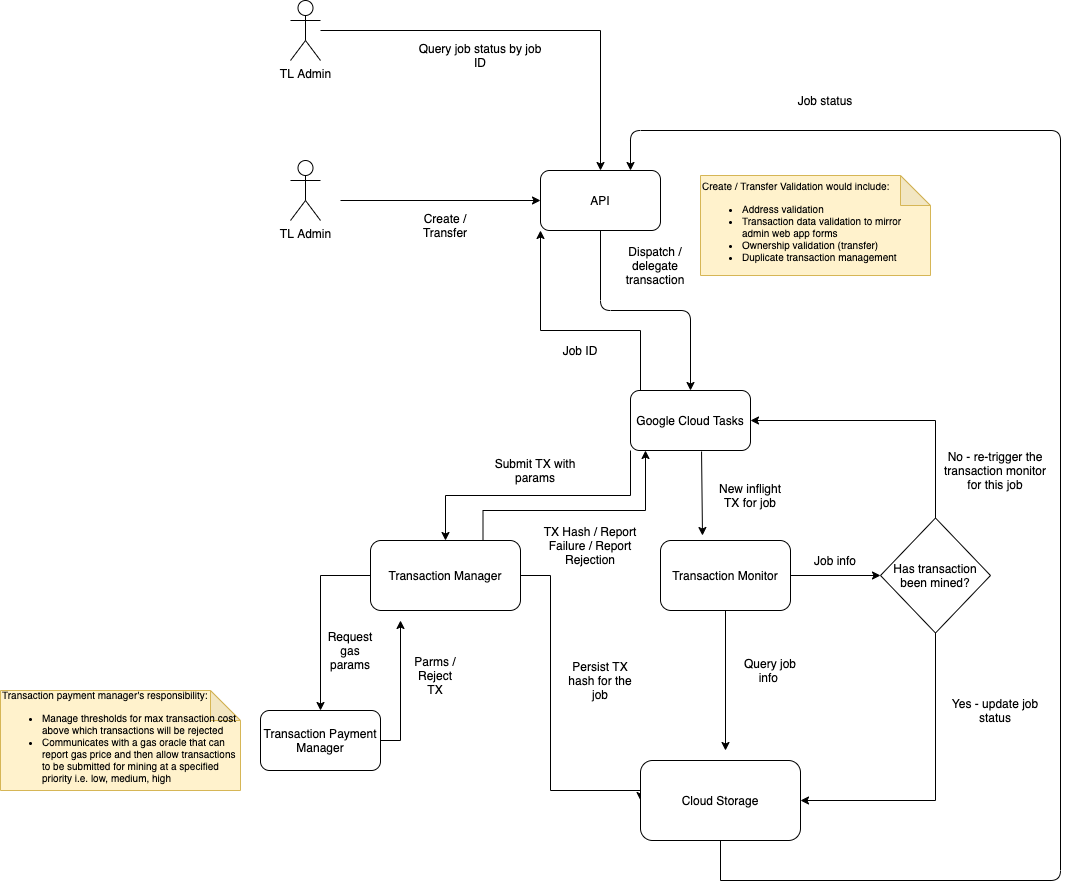

The diagram above was exported from draw.io. Its source (the exported page's mxGraphModel, read from the mxfile embedded in the PNG):
<mxGraphModel dx="2046" dy="1622" grid="1" gridSize="10" guides="1" tooltips="1" connect="1" arrows="1" fold="1" page="1" pageScale="1" pageWidth="850" pageHeight="1100" math="0" shadow="0">
  <root>
    <mxCell id="0" />
    <mxCell id="1" parent="0" />
    <mxCell id="_eKg_yqEk05MnTEINryK-1" value="TL Admin" style="shape=umlActor;verticalLabelPosition=bottom;labelBackgroundColor=#ffffff;verticalAlign=top;html=1;outlineConnect=0;" parent="1" vertex="1">
      <mxGeometry y="60" width="30" height="60" as="geometry" />
    </mxCell>
    <mxCell id="_eKg_yqEk05MnTEINryK-4" value="API" style="rounded=1;whiteSpace=wrap;html=1;" parent="1" vertex="1">
      <mxGeometry x="250" y="70" width="120" height="60" as="geometry" />
    </mxCell>
    <mxCell id="_eKg_yqEk05MnTEINryK-5" value="Create / Transfer" style="text;html=1;strokeColor=none;fillColor=none;align=center;verticalAlign=middle;whiteSpace=wrap;rounded=0;" parent="1" vertex="1">
      <mxGeometry x="120" y="110" width="70" height="30" as="geometry" />
    </mxCell>
    <mxCell id="_eKg_yqEk05MnTEINryK-6" value="" style="endArrow=classic;html=1;" parent="1" target="_eKg_yqEk05MnTEINryK-4" edge="1">
      <mxGeometry width="50" height="50" relative="1" as="geometry">
        <mxPoint x="50" y="100" as="sourcePoint" />
        <mxPoint x="80" y="200" as="targetPoint" />
      </mxGeometry>
    </mxCell>
    <mxCell id="_eKg_yqEk05MnTEINryK-11" style="edgeStyle=orthogonalEdgeStyle;rounded=0;orthogonalLoop=1;jettySize=auto;html=1;entryX=0;entryY=1;entryDx=0;entryDy=0;" parent="1" source="_eKg_yqEk05MnTEINryK-7" target="_eKg_yqEk05MnTEINryK-4" edge="1">
      <mxGeometry relative="1" as="geometry">
        <Array as="points">
          <mxPoint x="350" y="230" />
          <mxPoint x="250" y="230" />
        </Array>
      </mxGeometry>
    </mxCell>
    <mxCell id="zoLUbGG4DLaOouZ-h2Eq-7" style="edgeStyle=orthogonalEdgeStyle;rounded=0;orthogonalLoop=1;jettySize=auto;html=1;exitX=0;exitY=1;exitDx=0;exitDy=0;entryX=0.5;entryY=0;entryDx=0;entryDy=0;" edge="1" parent="1" source="_eKg_yqEk05MnTEINryK-7" target="_eKg_yqEk05MnTEINryK-10">
      <mxGeometry relative="1" as="geometry" />
    </mxCell>
    <mxCell id="_eKg_yqEk05MnTEINryK-7" value="Google Cloud Tasks" style="rounded=1;whiteSpace=wrap;html=1;" parent="1" vertex="1">
      <mxGeometry x="340" y="290" width="120" height="60" as="geometry" />
    </mxCell>
    <mxCell id="_eKg_yqEk05MnTEINryK-8" value="" style="edgeStyle=elbowEdgeStyle;elbow=vertical;endArrow=classic;html=1;entryX=0.5;entryY=0;entryDx=0;entryDy=0;exitX=0.5;exitY=1;exitDx=0;exitDy=0;" parent="1" source="_eKg_yqEk05MnTEINryK-4" target="_eKg_yqEk05MnTEINryK-7" edge="1">
      <mxGeometry width="50" height="50" relative="1" as="geometry">
        <mxPoint x="320" y="200" as="sourcePoint" />
        <mxPoint x="370" y="150" as="targetPoint" />
      </mxGeometry>
    </mxCell>
    <mxCell id="_eKg_yqEk05MnTEINryK-9" value="Dispatch / delegate transaction" style="text;html=1;strokeColor=none;fillColor=none;align=center;verticalAlign=middle;whiteSpace=wrap;rounded=0;" parent="1" vertex="1">
      <mxGeometry x="320" y="140" width="90" height="50" as="geometry" />
    </mxCell>
    <mxCell id="zoLUbGG4DLaOouZ-h2Eq-9" style="edgeStyle=orthogonalEdgeStyle;rounded=0;orthogonalLoop=1;jettySize=auto;html=1;exitX=0.75;exitY=0;exitDx=0;exitDy=0;entryX=0.125;entryY=1;entryDx=0;entryDy=0;entryPerimeter=0;" edge="1" parent="1" source="_eKg_yqEk05MnTEINryK-10" target="_eKg_yqEk05MnTEINryK-7">
      <mxGeometry relative="1" as="geometry">
        <Array as="points">
          <mxPoint x="193" y="410" />
          <mxPoint x="355" y="410" />
        </Array>
      </mxGeometry>
    </mxCell>
    <mxCell id="zoLUbGG4DLaOouZ-h2Eq-12" style="edgeStyle=orthogonalEdgeStyle;rounded=0;orthogonalLoop=1;jettySize=auto;html=1;exitX=0;exitY=0.5;exitDx=0;exitDy=0;" edge="1" parent="1" source="_eKg_yqEk05MnTEINryK-10" target="zoLUbGG4DLaOouZ-h2Eq-11">
      <mxGeometry relative="1" as="geometry" />
    </mxCell>
    <mxCell id="zoLUbGG4DLaOouZ-h2Eq-24" style="edgeStyle=orthogonalEdgeStyle;rounded=0;orthogonalLoop=1;jettySize=auto;html=1;entryX=0;entryY=0.5;entryDx=0;entryDy=0;" edge="1" parent="1" source="_eKg_yqEk05MnTEINryK-10" target="zoLUbGG4DLaOouZ-h2Eq-23">
      <mxGeometry relative="1" as="geometry">
        <Array as="points">
          <mxPoint x="260" y="475" />
          <mxPoint x="260" y="690" />
        </Array>
      </mxGeometry>
    </mxCell>
    <mxCell id="_eKg_yqEk05MnTEINryK-10" value="Transaction Manager" style="rounded=1;whiteSpace=wrap;html=1;" parent="1" vertex="1">
      <mxGeometry x="80" y="440" width="150" height="70" as="geometry" />
    </mxCell>
    <mxCell id="_eKg_yqEk05MnTEINryK-12" value="Job ID" style="text;html=1;strokeColor=none;fillColor=none;align=center;verticalAlign=middle;whiteSpace=wrap;rounded=0;" parent="1" vertex="1">
      <mxGeometry x="270" y="240" width="40" height="20" as="geometry" />
    </mxCell>
    <mxCell id="zoLUbGG4DLaOouZ-h2Eq-2" style="edgeStyle=orthogonalEdgeStyle;rounded=0;orthogonalLoop=1;jettySize=auto;html=1;entryX=0.5;entryY=0;entryDx=0;entryDy=0;" edge="1" parent="1" source="zoLUbGG4DLaOouZ-h2Eq-1" target="_eKg_yqEk05MnTEINryK-4">
      <mxGeometry relative="1" as="geometry" />
    </mxCell>
    <mxCell id="zoLUbGG4DLaOouZ-h2Eq-1" value="TL Admin" style="shape=umlActor;verticalLabelPosition=bottom;labelBackgroundColor=#ffffff;verticalAlign=top;html=1;outlineConnect=0;" vertex="1" parent="1">
      <mxGeometry y="-100" width="30" height="60" as="geometry" />
    </mxCell>
    <mxCell id="zoLUbGG4DLaOouZ-h2Eq-3" value="Query job status by job ID" style="text;html=1;strokeColor=none;fillColor=none;align=center;verticalAlign=middle;whiteSpace=wrap;rounded=0;" vertex="1" parent="1">
      <mxGeometry x="120" y="-60" width="140" height="30" as="geometry" />
    </mxCell>
    <mxCell id="zoLUbGG4DLaOouZ-h2Eq-4" value="&lt;span style=&quot;font-size: 10px&quot;&gt;Create / Transfer Validation would include:&lt;/span&gt;&lt;br&gt;&lt;ul style=&quot;font-size: 10px&quot;&gt;&lt;li&gt;Address validation&lt;/li&gt;&lt;li&gt;Transaction data validation to mirror admin web app forms&lt;/li&gt;&lt;li&gt;Ownership validation (transfer)&lt;/li&gt;&lt;li&gt;Duplicate transaction management&lt;/li&gt;&lt;/ul&gt;" style="shape=note;whiteSpace=wrap;html=1;backgroundOutline=1;darkOpacity=0.05;align=left;fillColor=#fff2cc;strokeColor=#d6b656;" vertex="1" parent="1">
      <mxGeometry x="410" y="75" width="230" height="100" as="geometry" />
    </mxCell>
    <mxCell id="zoLUbGG4DLaOouZ-h2Eq-8" value="Submit TX with params" style="text;html=1;strokeColor=none;fillColor=none;align=center;verticalAlign=middle;whiteSpace=wrap;rounded=0;" vertex="1" parent="1">
      <mxGeometry x="200" y="350" width="90" height="40" as="geometry" />
    </mxCell>
    <mxCell id="zoLUbGG4DLaOouZ-h2Eq-10" value="TX Hash / Report Failure / Report Rejection" style="text;html=1;strokeColor=none;fillColor=none;align=center;verticalAlign=middle;whiteSpace=wrap;rounded=0;" vertex="1" parent="1">
      <mxGeometry x="250" y="420" width="100" height="50" as="geometry" />
    </mxCell>
    <mxCell id="zoLUbGG4DLaOouZ-h2Eq-20" style="edgeStyle=orthogonalEdgeStyle;rounded=0;orthogonalLoop=1;jettySize=auto;html=1;" edge="1" parent="1" source="zoLUbGG4DLaOouZ-h2Eq-11">
      <mxGeometry relative="1" as="geometry">
        <mxPoint x="110" y="520" as="targetPoint" />
      </mxGeometry>
    </mxCell>
    <mxCell id="zoLUbGG4DLaOouZ-h2Eq-11" value="Transaction Payment Manager" style="rounded=1;whiteSpace=wrap;html=1;" vertex="1" parent="1">
      <mxGeometry x="-30" y="610" width="120" height="60" as="geometry" />
    </mxCell>
    <mxCell id="zoLUbGG4DLaOouZ-h2Eq-13" value="&lt;span style=&quot;font-size: 10px&quot;&gt;Transaction payment manager's responsibility:&lt;/span&gt;&lt;br&gt;&lt;ul style=&quot;font-size: 10px&quot;&gt;&lt;li&gt;Manage thresholds for max transaction cost above which transactions will be rejected&lt;/li&gt;&lt;li&gt;Communicates with a gas oracle that can report gas price and then allow transactions to be submitted for mining at a specified priority i.e. low, medium, high&lt;/li&gt;&lt;/ul&gt;" style="shape=note;whiteSpace=wrap;html=1;backgroundOutline=1;darkOpacity=0.05;align=left;fillColor=#fff2cc;strokeColor=#d6b656;" vertex="1" parent="1">
      <mxGeometry x="-290" y="590" width="240" height="100" as="geometry" />
    </mxCell>
    <mxCell id="zoLUbGG4DLaOouZ-h2Eq-19" value="Request gas params" style="text;html=1;strokeColor=none;fillColor=none;align=center;verticalAlign=middle;whiteSpace=wrap;rounded=0;" vertex="1" parent="1">
      <mxGeometry x="40" y="540" width="40" height="20" as="geometry" />
    </mxCell>
    <mxCell id="zoLUbGG4DLaOouZ-h2Eq-22" value="Parms / Reject TX" style="text;html=1;strokeColor=none;fillColor=none;align=center;verticalAlign=middle;whiteSpace=wrap;rounded=0;" vertex="1" parent="1">
      <mxGeometry x="120" y="560" width="50" height="30" as="geometry" />
    </mxCell>
    <mxCell id="zoLUbGG4DLaOouZ-h2Eq-23" value="Cloud Storage" style="rounded=1;whiteSpace=wrap;html=1;" vertex="1" parent="1">
      <mxGeometry x="350" y="660" width="160" height="80" as="geometry" />
    </mxCell>
    <mxCell id="zoLUbGG4DLaOouZ-h2Eq-25" value="Persist TX hash for the job" style="text;html=1;strokeColor=none;fillColor=none;align=center;verticalAlign=middle;whiteSpace=wrap;rounded=0;" vertex="1" parent="1">
      <mxGeometry x="270" y="560" width="80" height="40" as="geometry" />
    </mxCell>
    <mxCell id="zoLUbGG4DLaOouZ-h2Eq-32" style="edgeStyle=orthogonalEdgeStyle;rounded=0;orthogonalLoop=1;jettySize=auto;html=1;entryX=0;entryY=0.5;entryDx=0;entryDy=0;" edge="1" parent="1" source="zoLUbGG4DLaOouZ-h2Eq-26" target="zoLUbGG4DLaOouZ-h2Eq-31">
      <mxGeometry relative="1" as="geometry" />
    </mxCell>
    <mxCell id="zoLUbGG4DLaOouZ-h2Eq-33" style="edgeStyle=orthogonalEdgeStyle;rounded=0;orthogonalLoop=1;jettySize=auto;html=1;" edge="1" parent="1" source="zoLUbGG4DLaOouZ-h2Eq-26">
      <mxGeometry relative="1" as="geometry">
        <mxPoint x="435" y="650" as="targetPoint" />
      </mxGeometry>
    </mxCell>
    <mxCell id="zoLUbGG4DLaOouZ-h2Eq-26" value="Transaction Monitor" style="rounded=1;whiteSpace=wrap;html=1;" vertex="1" parent="1">
      <mxGeometry x="370" y="440" width="130" height="70" as="geometry" />
    </mxCell>
    <mxCell id="zoLUbGG4DLaOouZ-h2Eq-29" value="" style="endArrow=classic;html=1;exitX=0.592;exitY=1.017;exitDx=0;exitDy=0;exitPerimeter=0;entryX=0.323;entryY=-0.071;entryDx=0;entryDy=0;entryPerimeter=0;" edge="1" parent="1" source="_eKg_yqEk05MnTEINryK-7" target="zoLUbGG4DLaOouZ-h2Eq-26">
      <mxGeometry width="50" height="50" relative="1" as="geometry">
        <mxPoint x="-210" y="810" as="sourcePoint" />
        <mxPoint x="-160" y="760" as="targetPoint" />
      </mxGeometry>
    </mxCell>
    <mxCell id="zoLUbGG4DLaOouZ-h2Eq-30" value="New inflight TX for job" style="text;html=1;strokeColor=none;fillColor=none;align=center;verticalAlign=middle;whiteSpace=wrap;rounded=0;" vertex="1" parent="1">
      <mxGeometry x="420" y="380" width="80" height="30" as="geometry" />
    </mxCell>
    <mxCell id="zoLUbGG4DLaOouZ-h2Eq-36" style="edgeStyle=orthogonalEdgeStyle;rounded=0;orthogonalLoop=1;jettySize=auto;html=1;exitX=0.5;exitY=1;exitDx=0;exitDy=0;entryX=1;entryY=0.5;entryDx=0;entryDy=0;" edge="1" parent="1" source="zoLUbGG4DLaOouZ-h2Eq-31" target="zoLUbGG4DLaOouZ-h2Eq-23">
      <mxGeometry relative="1" as="geometry" />
    </mxCell>
    <mxCell id="zoLUbGG4DLaOouZ-h2Eq-38" style="edgeStyle=orthogonalEdgeStyle;rounded=0;orthogonalLoop=1;jettySize=auto;html=1;exitX=0.5;exitY=0;exitDx=0;exitDy=0;entryX=1;entryY=0.5;entryDx=0;entryDy=0;" edge="1" parent="1" source="zoLUbGG4DLaOouZ-h2Eq-31" target="_eKg_yqEk05MnTEINryK-7">
      <mxGeometry relative="1" as="geometry" />
    </mxCell>
    <mxCell id="zoLUbGG4DLaOouZ-h2Eq-31" value="&lt;span style=&quot;white-space: normal&quot;&gt;Has transaction been mined?&lt;/span&gt;" style="rhombus;whiteSpace=wrap;html=1;" vertex="1" parent="1">
      <mxGeometry x="590" y="417.5" width="110" height="115" as="geometry" />
    </mxCell>
    <mxCell id="zoLUbGG4DLaOouZ-h2Eq-34" value="Query job info&amp;nbsp;" style="text;html=1;strokeColor=none;fillColor=none;align=center;verticalAlign=middle;whiteSpace=wrap;rounded=0;" vertex="1" parent="1">
      <mxGeometry x="450" y="560" width="60" height="20" as="geometry" />
    </mxCell>
    <mxCell id="zoLUbGG4DLaOouZ-h2Eq-37" value="Yes - update job status" style="text;html=1;strokeColor=none;fillColor=none;align=center;verticalAlign=middle;whiteSpace=wrap;rounded=0;" vertex="1" parent="1">
      <mxGeometry x="660" y="590" width="90" height="40" as="geometry" />
    </mxCell>
    <mxCell id="zoLUbGG4DLaOouZ-h2Eq-39" value="Job info" style="text;html=1;strokeColor=none;fillColor=none;align=center;verticalAlign=middle;whiteSpace=wrap;rounded=0;" vertex="1" parent="1">
      <mxGeometry x="520" y="450" width="50" height="20" as="geometry" />
    </mxCell>
    <mxCell id="zoLUbGG4DLaOouZ-h2Eq-40" value="No - re-trigger the transaction monitor for this job" style="text;html=1;strokeColor=none;fillColor=none;align=center;verticalAlign=middle;whiteSpace=wrap;rounded=0;" vertex="1" parent="1">
      <mxGeometry x="650" y="350" width="110" height="40" as="geometry" />
    </mxCell>
    <mxCell id="zoLUbGG4DLaOouZ-h2Eq-45" value="" style="edgeStyle=segmentEdgeStyle;endArrow=classic;html=1;entryX=0.75;entryY=0;entryDx=0;entryDy=0;" edge="1" parent="1" target="_eKg_yqEk05MnTEINryK-4">
      <mxGeometry width="50" height="50" relative="1" as="geometry">
        <mxPoint x="430" y="780" as="sourcePoint" />
        <mxPoint x="780" y="30" as="targetPoint" />
        <Array as="points">
          <mxPoint x="770" y="30" />
          <mxPoint x="340" y="30" />
        </Array>
      </mxGeometry>
    </mxCell>
    <mxCell id="zoLUbGG4DLaOouZ-h2Eq-48" value="" style="endArrow=none;html=1;entryX=0.5;entryY=1;entryDx=0;entryDy=0;" edge="1" parent="1" target="zoLUbGG4DLaOouZ-h2Eq-23">
      <mxGeometry width="50" height="50" relative="1" as="geometry">
        <mxPoint x="430" y="780" as="sourcePoint" />
        <mxPoint x="420" y="790" as="targetPoint" />
      </mxGeometry>
    </mxCell>
    <mxCell id="zoLUbGG4DLaOouZ-h2Eq-49" value="Job status" style="text;html=1;strokeColor=none;fillColor=none;align=center;verticalAlign=middle;whiteSpace=wrap;rounded=0;" vertex="1" parent="1">
      <mxGeometry x="490" y="-10" width="90" height="20" as="geometry" />
    </mxCell>
  </root>
</mxGraphModel>